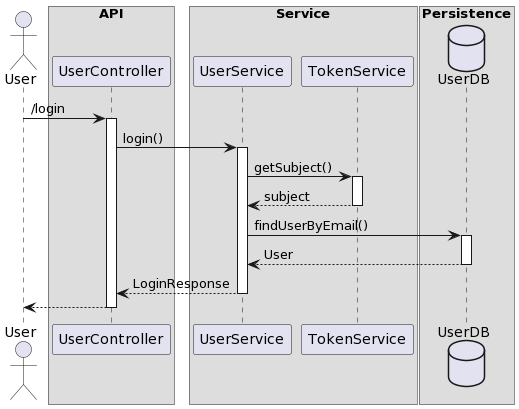

The diagram above was rendered by PlantUML. Its source (embedded in the PNG):
@startuml
actor User
box API
participant UserController
end box
box Service
participant UserService
participant TokenService
end box
box Persistence
database UserDB
end box
User -> UserController: /login
activate UserController
UserController -> UserService: login()
activate UserService
UserService -> TokenService: getSubject()
activate TokenService
return subject
UserService -> UserDB: findUserByEmail()
activate UserDB
return User
return LoginResponse
return
@enduml